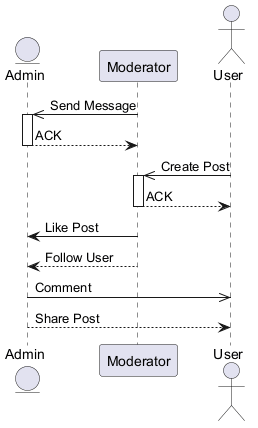

The diagram above was rendered by PlantUML. Its source (embedded in the PNG):
@startuml
skinparam backgroundColor #FFFFFF
skinparam classBackgroundColor #F3E5F5
skinparam classBorderColor #6A1B9A
entity "Admin" as A
participant "Moderator" as M
actor "User" as U
M ->> A : Send Message
activate A
A --> M : ACK
deactivate A
U ->> M : Create Post
activate M
M --> U : ACK
deactivate M
M -> A : Like Post
M --> A : Follow User
A ->> U : Comment
A --> U : Share Post
@enduml